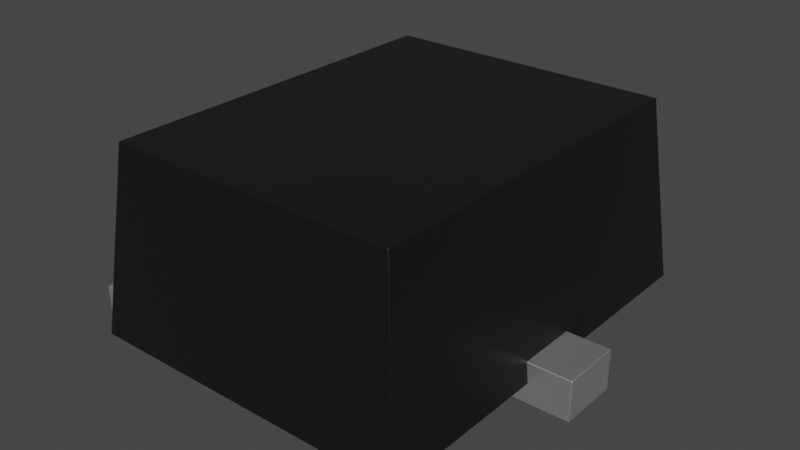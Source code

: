 # Source: TPD2E009DRTR.blend  (saved by Blender 4.1.23; exported with 4.5.12 LTS)
import bpy
from mathutils import Matrix  # noqa: F401  (used for matrix-valued properties, if any)

bpy.ops.wm.read_factory_settings(use_empty=True)
scene = bpy.context.scene
scene.name = 'Scene'

# ---- collections
col_collection = bpy.data.collections.new('Collection'); scene.collection.children.link(col_collection)

# ---- materials (node trees are filled in below, after node groups)
mat_plastic_chip = bpy.data.materials.new('plastic_chip')
mat_plastic_chip.use_transparent_shadow = False
mat_plastic_chip.preview_render_type = 'CUBE'
mat_metal_pins = bpy.data.materials.new('metal_pins')
mat_metal_pins.use_transparent_shadow = False
mat_metal_pins.preview_render_type = 'CUBE'

# ---- material node trees
mat_plastic_chip.use_nodes = True; mat_plastic_chip.node_tree.nodes.clear()
_N = mat_plastic_chip.node_tree.nodes; _L = mat_plastic_chip.node_tree.links
n0 = _N.new('ShaderNodeBsdfPrincipled'); n0.name = 'Principled BSDF'; n0.location = (10, 300)
n0.distribution = 'GGX'
n0.subsurface_method = 'BURLEY'
n0.inputs[0].default_value = (0.009312, 0.009312, 0.009312, 1.0)
n0.inputs[1].default_value = 0.1372
n0.inputs[2].default_value = 0.3706
n0.inputs[3].default_value = 1.45
n0.inputs[27].default_value = (0.0, 0.0, 0.0, 1.0)
n0.inputs[28].default_value = 1.0
n1 = _N.new('ShaderNodeOutputMaterial'); n1.name = 'Material Output'; n1.location = (300, 300)
n2 = _N.new('ShaderNodeTexNoise'); n2.name = 'Noise Texture'; n2.location = (-893, 54)
n2.inputs[2].default_value = 200.0
n2.inputs[3].default_value = 3.6
n2.inputs[4].default_value = 0.8375
n3 = _N.new('ShaderNodeBump'); n3.name = 'Bump'; n3.location = (-604, -53)
n3.inputs[0].default_value = 0.08
n3.inputs[1].default_value = 1.0
n3.inputs[2].default_value = 1.0
_L.new(n0.outputs[0], n1.inputs[0])
_L.new(n2.outputs[0], n3.inputs[3])
_L.new(n3.outputs[0], n0.inputs[5])
n1.is_active_output = True
mat_metal_pins.use_nodes = True; mat_metal_pins.node_tree.nodes.clear()
_N = mat_metal_pins.node_tree.nodes; _L = mat_metal_pins.node_tree.links
n0 = _N.new('ShaderNodeMapping'); n0.name = 'Mapping'; n0.location = (-1447, -91)
n0.inputs[3].default_value = (4.8, 1.2, 1.1)
n1 = _N.new('ShaderNodeBsdfPrincipled'); n1.name = 'Principled BSDF'; n1.location = (-560, 254)
n1.distribution = 'GGX'
n1.subsurface_method = 'BURLEY'
n1.inputs[1].default_value = 0.7818
n1.inputs[2].default_value = 0.2886
n1.inputs[3].default_value = 1.45
n1.inputs[13].default_value = 0.0
n1.inputs[27].default_value = (0.0, 0.0, 0.0, 1.0)
n1.inputs[28].default_value = 1.0
n2 = _N.new('ShaderNodeOutputMaterial'); n2.name = 'Material Output.002'; n2.location = (-205, 253)
n2.width = 213
n3 = _N.new('ShaderNodeTexNoise'); n3.name = 'Noise Texture.002'; n3.location = (-1228, -73)
n3.inputs[2].default_value = 0.1
n3.inputs[3].default_value = 7.0
n3.inputs[4].default_value = 0.6
n3.inputs[8].default_value = 0.4
n4 = _N.new('ShaderNodeTexCoord'); n4.name = 'Texture Coordinate'; n4.location = (-1636, -116)
n5 = _N.new('ShaderNodeMix'); n5.name = 'Mix.001'; n5.location = (-921, 45)
n5.data_type = 'RGBA'
n5.inputs[6].default_value = (0.9398, 0.9547, 1.0, 1.0)
n5.inputs[7].default_value = (0.13, 0.1259, 0.1359, 1.0)
n6 = _N.new('ShaderNodeBump'); n6.name = 'Bump.001'; n6.location = (-1001, -227)
n6.inputs[0].default_value = 0.05
n6.inputs[1].default_value = 0.01
n6.inputs[2].default_value = 1.0
_L.new(n1.outputs[0], n2.inputs[0])
_L.new(n3.outputs[0], n6.inputs[3])
_L.new(n0.outputs[0], n3.inputs[0])
_L.new(n3.outputs[0], n5.inputs[0])
_L.new(n4.outputs[3], n0.inputs[0])
_L.new(n5.outputs[2], n1.inputs[0])
_L.new(n6.outputs[0], n1.inputs[5])
n2.is_active_output = True

# ---- world
world_world = bpy.data.worlds.new('World'); scene.world = world_world
world_world.use_nodes = True; world_world.node_tree.nodes.clear()
_N = world_world.node_tree.nodes; _L = world_world.node_tree.links
n0 = _N.new('ShaderNodeOutputWorld'); n0.name = 'World Output'; n0.location = (300, 300)
n1 = _N.new('ShaderNodeBackground'); n1.name = 'Background'; n1.location = (10, 300)
n1.inputs[0].default_value = (0.05088, 0.05088, 0.05088, 1.0)
_L.new(n1.outputs[0], n0.inputs[0])
n0.is_active_output = True
world_world.color = (0.05088, 0.05088, 0.05088)
world_world.use_sun_shadow = False
world_world.sun_shadow_jitter_overblur = 0.0

# ---- meshes
me_shape_9_indexedfaceset = bpy.data.meshes.new('SHAPE_9_IndexedFaceSet')
me_shape_9_indexedfaceset.from_pydata([(0.1378, 0.03937, 0.02953), (0.1389, 0.1969, -0.1782), (0.1575, 0.01969, 0.1969), (-0.1378, 0.03937, 0.1673), (-0.1575, 0.01969, 0.1969), (-0.1378, 0.03937, 0.1083), (0.1378, 0.03937, -0.02953), (-0.1389, 0.1969, 0.1782), (0.1389, 0.1969, 0.1782), (-0.1378, 0.03937, -0.1673), (-0.1378, 0.03937, -0.1083), (-0.1575, 0.01969, -0.1969), (-0.1389, 0.1969, -0.1782), (0.1575, 0.01969, -0.1969), (0.1554, 0.03937, -0.02953), (0.1554, 0.03937, 0.02953), (0.1575, 0.01969, -0.02953), (0.1575, 0.01969, 0.02953), (-0.1575, 0.01969, 0.1083), (-0.1575, 0.01969, -0.1083), (-0.1554, 0.03937, 0.1083), (-0.1554, 0.03937, 0.1673), (-0.1554, 0.03937, -0.1083), (-0.1575, 0.01969, -0.1673), (-0.1575, 0.01969, 0.1673), (-0.1554, 0.03937, -0.1673), (-0.1378, 0.01969, 0.1083), (-0.1378, 0.01969, 0.1673), (-0.1378, 0.01969, -0.1673), (-0.1378, 0.01969, -0.1083), (0.1378, 0.01969, -0.02953), (0.1378, 0.01969, 0.02953), (0.1378, 0.03937, 0.02953), (-0.1378, 0.03937, 0.1673), (-0.1378, 0.03937, 0.1083), (0.1378, 0.03937, -0.02953), (-0.1378, 0.03937, -0.1673), (-0.1378, 0.03937, -0.1083), (-0.1969, 5.945e-16, -0.1673), (-0.1969, 0.03937, -0.1083), (-0.1378, 3.846e-16, -0.1083), (-0.1378, 5.945e-16, -0.1673), (-0.1969, 3.846e-16, -0.1083), (-0.1969, 0.03937, -0.1673), (0.1969, -1.049e-16, 0.02953), (0.1969, 1.049e-16, -0.02953), (0.1969, 0.03937, 0.02953), (0.1969, 0.03937, -0.02953), (0.1378, -1.049e-16, 0.02953), (0.1378, 1.049e-16, -0.02953), (-0.1969, -5.945e-16, 0.1673), (-0.1969, 0.03937, 0.1083), (-0.1969, -3.846e-16, 0.1083), (-0.1378, -3.846e-16, 0.1083), (-0.1378, -5.945e-16, 0.1673), (-0.1969, 0.03937, 0.1673)], [], [(16, 13, 1, 8, 2, 17, 15, 14), (4, 7, 12, 11, 23, 25, 22, 19, 18, 20, 21, 24), (7, 8, 1, 12), (11, 12, 1, 13), (23, 11, 13, 16, 30, 31, 17, 2, 4, 24, 27, 26, 18, 19, 29, 28), (7, 4, 2, 8), (21, 3, 27, 24), (3, 5, 26, 27), (5, 3, 21, 20), (25, 9, 10, 22), (16, 14, 6, 30), (26, 5, 20, 18), (10, 9, 28, 29), (28, 9, 25, 23), (22, 10, 29, 19), (30, 6, 0, 31), (15, 0, 6, 14), (0, 15, 17, 31), (54, 33, 55, 50), (34, 33, 54, 53), (54, 50, 52, 53), (45, 44, 48, 49), (51, 55, 33, 34), (37, 36, 43, 39), (46, 44, 45, 47), (49, 35, 47, 45), (51, 34, 53, 52), (43, 38, 42, 39), (40, 41, 36, 37), (41, 38, 43, 36), (37, 39, 42, 40), (51, 52, 50, 55), (35, 49, 48, 32), (46, 47, 35, 32), (46, 32, 48, 44), (40, 42, 38, 41)])
me_shape_9_indexedfaceset.polygons.foreach_set('use_smooth', [True] * 36)
me_shape_9_indexedfaceset.polygons.foreach_set('material_index', [0, 0, 0, 0, 0, 0, 0, 0, 0, 0, 0, 0, 0, 0, 0, 0, 0, 0, 1, 1, 1, 1, 1, 1, 1, 1, 1, 1, 1, 1, 1, 1, 1, 1, 1, 1])
_k = set([(0, 6), (0, 15), (0, 31), (1, 8), (1, 12), (1, 13), (2, 4), (2, 8), (2, 17), (3, 5), (3, 21), (3, 27), (4, 7), (4, 24), (5, 20), (5, 26), (6, 14), (6, 30), (7, 8), (7, 12), (9, 10), (9, 25), (9, 28), (10, 22), (10, 29), (11, 12), (11, 13), (11, 23), (13, 16), (14, 15), (14, 16), (15, 17), (16, 30), (17, 31), (18, 19), (18, 20), (18, 26), (19, 22), (19, 29), (20, 21), (21, 24), (22, 25), (23, 25), (23, 28), (24, 27), (26, 27), (28, 29), (30, 31), (32, 35), (32, 46), (32, 48), (33, 34), (33, 54), (33, 55), (34, 51), (34, 53), (35, 47), (35, 49), (36, 37), (36, 41), (36, 43), (37, 39), (37, 40), (38, 41), (38, 42), (38, 43), (39, 42), (39, 43), (40, 41), (40, 42), (44, 45), (44, 46), (44, 48), (45, 47), (45, 49), (46, 47), (48, 49), (50, 52), (50, 54), (50, 55), (51, 52), (51, 55), (52, 53), (53, 54)])
me_shape_9_indexedfaceset.attributes.new('sharp_edge', 'BOOLEAN', 'EDGE').data.foreach_set('value', [ (min(e.vertices), max(e.vertices)) in _k for e in me_shape_9_indexedfaceset.edges])
_uv = me_shape_9_indexedfaceset.uv_layers.new(name='UVMap')
_uv.uv.foreach_set('vector', [0.4586, 0.425, 0.4586, 0.0, 0.9086, 0.0473, 0.9086, 0.9527, 0.4586, 1.0, 0.4586, 0.575, 0.5086, 0.575, 0.5086, 0.425, 0.4586, 1.0, 0.9086, 0.9527, 0.9086, 0.0473, 0.4586, 0.0, 0.4586, 0.075, 0.5086, 0.075, 0.5086, 0.225, 0.4586, 0.225, 0.4586, 0.775, 0.5086, 0.775, 0.5086, 0.925, 0.4586, 0.925, 0.2617, 0.9527, 0.9671, 0.9527, 0.9671, 0.0473, 0.2617, 0.0473, 0.2144, 0.4586, 0.2617, 0.9086, 0.9671, 0.9086, 1.014, 0.4586, 0.2144, 0.075, 0.2144, 0.0, 1.014, 0.0, 1.014, 0.425, 0.9644, 0.425, 0.9644, 0.575, 1.014, 0.575, 1.014, 1.0, 0.2144, 1.0, 0.2144, 0.925, 0.2644, 0.925, 0.2644, 0.775, 0.2144, 0.775, 0.2144, 0.225, 0.2644, 0.225, 0.2644, 0.075, 0.2617, 0.9086, 0.2144, 0.4586, 1.014, 0.4586, 0.9671, 0.9086, 0.2196, 0.5086, 0.2644, 0.5086, 0.2644, 0.4586, 0.2144, 0.4586, 0.5086, 0.925, 0.5086, 0.775, 0.4586, 0.775, 0.4586, 0.925, 0.2644, 0.775, 0.2644, 0.925, 0.2196, 0.925, 0.2196, 0.775, 0.2196, 0.075, 0.2644, 0.075, 0.2644, 0.225, 0.2196, 0.225, 1.014, 0.4586, 1.009, 0.5086, 0.9644, 0.5086, 0.9644, 0.4586, 0.2644, 0.4586, 0.2644, 0.5086, 0.2196, 0.5086, 0.2144, 0.4586, 0.5086, 0.225, 0.5086, 0.075, 0.4586, 0.075, 0.4586, 0.225, 0.2644, 0.4586, 0.2644, 0.5086, 0.2196, 0.5086, 0.2144, 0.4586, 0.2196, 0.5086, 0.2644, 0.5086, 0.2644, 0.4586, 0.2144, 0.4586, 0.4586, 0.425, 0.5086, 0.425, 0.5086, 0.575, 0.4586, 0.575, 1.009, 0.575, 0.9644, 0.575, 0.9644, 0.425, 1.009, 0.425, 0.9644, 0.5086, 1.009, 0.5086, 1.014, 0.4586, 0.9644, 0.4586, 0.2644, 0.4086, 0.2644, 0.5086, 0.1144, 0.5086, 0.1144, 0.4086, 0.5086, 0.775, 0.5086, 0.925, 0.4086, 0.925, 0.4086, 0.775, 0.2644, 0.925, 0.1144, 0.925, 0.1144, 0.775, 0.2644, 0.775, 1.114, 0.425, 1.114, 0.575, 0.9644, 0.575, 0.9644, 0.425, 0.1144, 0.775, 0.1144, 0.925, 0.2644, 0.925, 0.2644, 0.775, 0.2644, 0.225, 0.2644, 0.075, 0.1144, 0.075, 0.1144, 0.225, 0.5086, 0.575, 0.4086, 0.575, 0.4086, 0.425, 0.5086, 0.425, 0.9644, 0.4086, 0.9644, 0.5086, 1.114, 0.5086, 1.114, 0.4086, 0.1144, 0.5086, 0.2644, 0.5086, 0.2644, 0.4086, 0.1144, 0.4086, 0.5086, 0.075, 0.4086, 0.075, 0.4086, 0.225, 0.5086, 0.225, 0.4086, 0.225, 0.4086, 0.075, 0.5086, 0.075, 0.5086, 0.225, 0.2644, 0.4086, 0.1144, 0.4086, 0.1144, 0.5086, 0.2644, 0.5086, 0.2644, 0.5086, 0.1144, 0.5086, 0.1144, 0.4086, 0.2644, 0.4086, 0.5086, 0.775, 0.4086, 0.775, 0.4086, 0.925, 0.5086, 0.925, 0.5086, 0.425, 0.4086, 0.425, 0.4086, 0.575, 0.5086, 0.575, 1.114, 0.575, 1.114, 0.425, 0.9644, 0.425, 0.9644, 0.575, 1.114, 0.5086, 0.9644, 0.5086, 0.9644, 0.4086, 1.114, 0.4086, 0.2644, 0.225, 0.1144, 0.225, 0.1144, 0.075, 0.2644, 0.075])
me_shape_9_indexedfaceset.materials.append(mat_plastic_chip)
me_shape_9_indexedfaceset.materials.append(mat_metal_pins)
me_shape_9_indexedfaceset.update()
me_shape_9_indexedfaceset.normals_split_custom_set([tuple(v) for v in zip(*[iter([0.9945, 0.1045, -1.108e-10, 0.9945, 0.1045, -1.108e-10, 0.9945, 0.1045, -1.108e-10, 0.9945, 0.1045, -1.108e-10, 0.9945, 0.1045, -1.108e-10, 0.9945, 0.1045, -1.108e-10, 0.9945, 0.1045, -1.108e-10, 0.9945, 0.1045, -1.108e-10, -0.9945, 0.1045, 0.0, -0.9945, 0.1045, 0.0, -0.9945, 0.1045, 0.0, -0.9945, 0.1045, 0.0, -0.9945, 0.1045, 0.0, -0.9945, 0.1045, 0.0, -0.9945, 0.1045, 0.0, -0.9945, 0.1045, 0.0, -0.9945, 0.1045, 0.0, -0.9945, 0.1045, 0.0, -0.9945, 0.1045, 0.0, -0.9945, 0.1045, 0.0, 0.0, 1.0, 0.0, 0.0, 1.0, 0.0, 0.0, 1.0, 0.0, 0.0, 1.0, 0.0, 0.0, 0.1045, -0.9945, 0.0, 0.1045, -0.9945, 0.0, 0.1045, -0.9945, 0.0, 0.1045, -0.9945, 0.0, -1.0, -7.245e-10, 0.0, -1.0, -7.245e-10, 0.0, -1.0, -7.245e-10, 0.0, -1.0, -7.245e-10, 0.0, -1.0, -7.245e-10, 0.0, -1.0, -7.245e-10, 0.0, -1.0, -7.245e-10, 0.0, -1.0, -7.245e-10, 0.0, -1.0, -7.245e-10, 0.0, -1.0, -7.245e-10, 0.0, -1.0, -7.245e-10, 0.0, -1.0, -7.245e-10, 0.0, -1.0, -7.245e-10, 0.0, -1.0, -7.245e-10, 0.0, -1.0, -7.245e-10, 0.0, -1.0, -7.245e-10, 0.0, 0.1045, 0.9945, 0.0, 0.1045, 0.9945, 0.0, 0.1045, 0.9945, 0.0, 0.1045, 0.9945, 0.0, 0.0, -1.0, 0.0, 0.0, -1.0, 0.0, 0.0, -1.0, 0.0, 0.0, -1.0, -1.0, 0.0, 0.0, -1.0, 0.0, 0.0, -1.0, 0.0, 0.0, -1.0, 0.0, 0.0, -4.229e-07, -1.0, 0.0, -4.229e-07, -1.0, 0.0, -4.229e-07, -1.0, 0.0, -4.229e-07, -1.0, 0.0, -4.229e-07, -1.0, 0.0, -4.229e-07, -1.0, 0.0, -4.229e-07, -1.0, 0.0, -4.229e-07, -1.0, 0.0, 0.0, 0.0, 1.0, 0.0, 0.0, 1.0, 0.0, 0.0, 1.0, 0.0, 0.0, 1.0, 0.0, 0.0, 1.0, 0.0, 0.0, 1.0, 0.0, 0.0, 1.0, 0.0, 0.0, 1.0, -1.0, 0.0, 0.0, -1.0, 0.0, 0.0, -1.0, 0.0, 0.0, -1.0, 0.0, 0.0, 0.0, 0.0, 1.0, 0.0, 0.0, 1.0, 0.0, 0.0, 1.0, 0.0, 0.0, 1.0, 0.0, 0.0, -1.0, 0.0, 0.0, -1.0, 0.0, 0.0, -1.0, 0.0, 0.0, -1.0, 1.0, 0.0, 0.0, 1.0, 0.0, 0.0, 1.0, 0.0, 0.0, 1.0, 0.0, 0.0, 4.229e-07, -1.0, 0.0, 4.229e-07, -1.0, 0.0, 4.229e-07, -1.0, 0.0, 4.229e-07, -1.0, 0.0, 0.0, 0.0, -1.0, 0.0, 0.0, -1.0, 0.0, 0.0, -1.0, 0.0, 0.0, -1.0, -2.003e-07, 0.0, 1.0, -2.003e-07, 0.0, 1.0, -2.003e-07, 0.0, 1.0, -2.003e-07, 0.0, 1.0, 1.0, 0.0, 0.0, 1.0, 0.0, 0.0, 1.0, 0.0, 0.0, 1.0, 0.0, 0.0, 0.0, -1.0, -3.553e-15, 0.0, -1.0, -3.553e-15, 0.0, -1.0, -3.553e-15, 0.0, -1.0, -3.553e-15, 0.0, -1.0, -3.553e-15, 0.0, -1.0, -3.553e-15, 0.0, -1.0, -3.553e-15, 0.0, -1.0, -3.553e-15, 5.047e-07, 1.0, 0.0, 5.047e-07, 1.0, 0.0, 5.047e-07, 1.0, 0.0, 5.047e-07, 1.0, 0.0, 5.047e-07, 1.0, 0.0, 5.047e-07, 1.0, 0.0, 5.047e-07, 1.0, 0.0, 5.047e-07, 1.0, 0.0, 1.0, 0.0, 0.0, 1.0, 0.0, 0.0, 1.0, 0.0, 0.0, 1.0, 0.0, 0.0, 0.0, 0.0, -1.0, 0.0, 0.0, -1.0, 0.0, 0.0, -1.0, 0.0, 0.0, -1.0, 0.0, 0.0, -1.0, 0.0, 0.0, -1.0, 0.0, 0.0, -1.0, 0.0, 0.0, -1.0, -1.0, 0.0, 0.0, -1.0, 0.0, 0.0, -1.0, 0.0, 0.0, -1.0, 0.0, 0.0, 1.0, 0.0, 0.0, 1.0, 0.0, 0.0, 1.0, 0.0, 0.0, 1.0, 0.0, 0.0, -1.419e-07, 0.0, -1.0, -1.419e-07, 0.0, -1.0, -1.419e-07, 0.0, -1.0, -1.419e-07, 0.0, -1.0, 0.0, 0.0, 1.0, 0.0, 0.0, 1.0, 0.0, 0.0, 1.0, 0.0, 0.0, 1.0, -1.0, 0.0, 0.0, -1.0, 0.0, 0.0, -1.0, 0.0, 0.0, -1.0, 0.0, 0.0, -1.0, 0.0, 0.0, -1.0, 0.0, 0.0, -1.0, 0.0, 0.0, -1.0, 0.0, 0.0, -5.047e-07, 1.0, 0.0, -5.047e-07, 1.0, 0.0, -5.047e-07, 1.0, 0.0, -5.047e-07, 1.0, 0.0, 0.0, 0.0, 1.0, 0.0, 0.0, 1.0, 0.0, 0.0, 1.0, 0.0, 0.0, 1.0, 0.0, -1.0, -3.553e-15, 0.0, -1.0, -3.553e-15, 0.0, -1.0, -3.553e-15, 0.0, -1.0, -3.553e-15])] * 3)])

# ---- objects
ob_shape_9_indexedfaceset = bpy.data.objects.new('SHAPE_9_IndexedFaceSet', me_shape_9_indexedfaceset)

# ---- transforms, parenting, visibility, modifiers, constraints
ob_shape_9_indexedfaceset.location = (0.0, 0.0, 0.0)
ob_shape_9_indexedfaceset.rotation_euler = (1.571, 0.0, -0.0)
ob_shape_9_indexedfaceset.scale = (2.54, 2.54, 2.54)
_m = ob_shape_9_indexedfaceset.modifiers.new('Bevel', 'BEVEL')
_m.width = 0.001
_m.width_pct = 0.001
_m.segments = 4

# ---- collection membership
col_collection.objects.link(ob_shape_9_indexedfaceset)

# ---- scene / render settings (as saved in the file)
scene.frame_start = 1; scene.frame_end = 250; scene.frame_set(1)
scene.render.engine = 'BLENDER_EEVEE_NEXT'
scene.cycles.sampling_pattern = 'TABULATED_SOBOL'
scene.cycles.use_light_tree = False
scene.eevee.ray_tracing_options.trace_max_roughness = 0.0
scene.view_settings.view_transform = 'Filmic'
bpy.context.view_layer.update()

# ---- added for rendering (the .blend has no active camera and no usable light): camera, sun
cam_auto = bpy.data.cameras.new('AutoCamera')
cam_auto.lens = 50.0
cam_auto.sensor_width = 36.0
cam_auto.clip_end = 1000.0
ob_auto_camera = bpy.data.objects.new('AutoCamera', cam_auto)
scene.collection.objects.link(ob_auto_camera)
ob_auto_camera.location = (1.38751, -1.66501, 1.36001)
ob_auto_camera.rotation_euler = (1.09748, -7.21219e-08, 0.694738)
scene.camera = ob_auto_camera
light_auto_sun = bpy.data.lights.new('AutoSun', 'SUN')
light_auto_sun.energy = 3.0
light_auto_sun.angle = 0.0523599
ob_auto_sun = bpy.data.objects.new('AutoSun', light_auto_sun)
scene.collection.objects.link(ob_auto_sun)
ob_auto_sun.rotation_euler = (0.872665, 0.174533, 0.523599)
bpy.context.view_layer.update()
